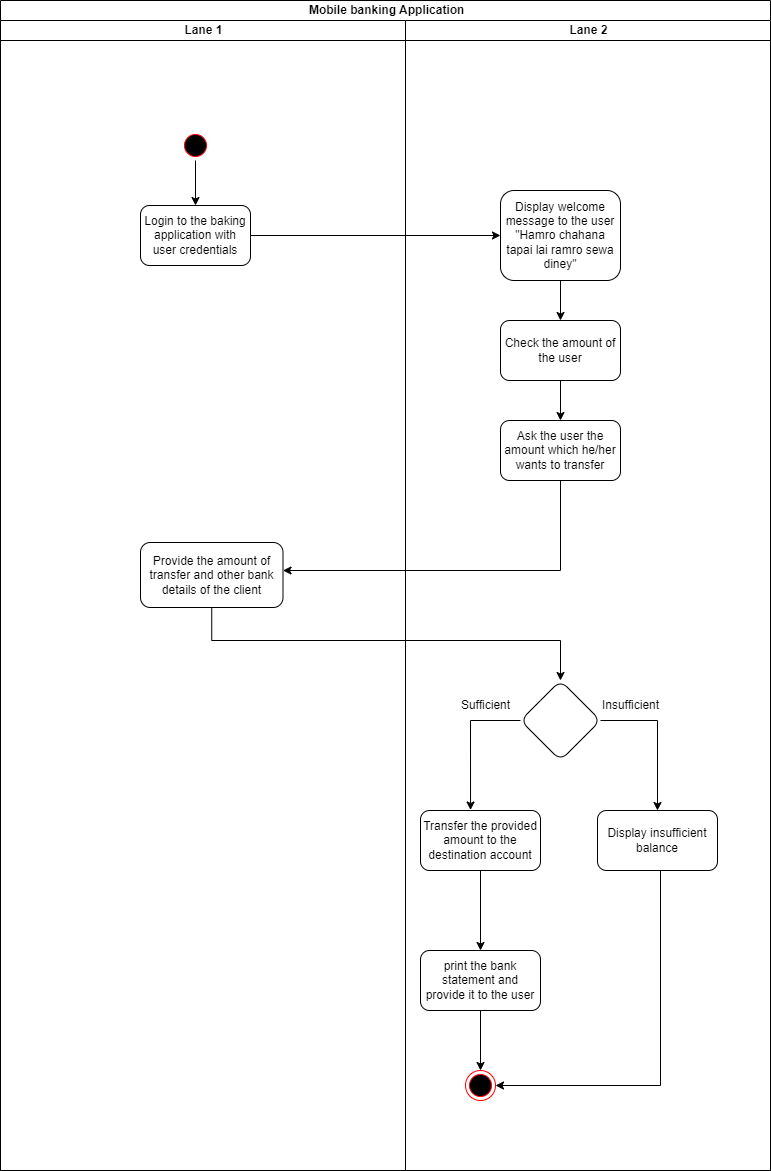

The diagram above was exported from draw.io. Its source (the exported page's mxGraphModel, read from the mxfile embedded in the PNG):
<mxGraphModel dx="1313" dy="676" grid="1" gridSize="10" guides="1" tooltips="1" connect="1" arrows="1" fold="1" page="1" pageScale="1" pageWidth="827" pageHeight="1169" math="0" shadow="0">
  <root>
    <mxCell id="0" />
    <mxCell id="1" parent="0" />
    <mxCell id="qRaFn_Vb2AcMaxiShxlb-1" value="&amp;nbsp;Mobile banking Application" style="swimlane;html=1;childLayout=stackLayout;resizeParent=1;resizeParentMax=0;startSize=20;whiteSpace=wrap;" vertex="1" parent="1">
      <mxGeometry x="230" width="770" height="1170" as="geometry" />
    </mxCell>
    <mxCell id="qRaFn_Vb2AcMaxiShxlb-2" value="Lane 1" style="swimlane;html=1;startSize=20;" vertex="1" parent="qRaFn_Vb2AcMaxiShxlb-1">
      <mxGeometry y="20" width="405" height="1150" as="geometry" />
    </mxCell>
    <mxCell id="qRaFn_Vb2AcMaxiShxlb-9" value="Login to the baking application with user credentials" style="rounded=1;whiteSpace=wrap;html=1;" vertex="1" parent="qRaFn_Vb2AcMaxiShxlb-2">
      <mxGeometry x="140" y="185" width="110" height="60" as="geometry" />
    </mxCell>
    <mxCell id="qRaFn_Vb2AcMaxiShxlb-18" value="Provide the amount of transfer and other bank details of the client" style="whiteSpace=wrap;html=1;rounded=1;" vertex="1" parent="qRaFn_Vb2AcMaxiShxlb-2">
      <mxGeometry x="140" y="522" width="142.5" height="65" as="geometry" />
    </mxCell>
    <mxCell id="qRaFn_Vb2AcMaxiShxlb-38" value="" style="edgeStyle=orthogonalEdgeStyle;rounded=0;orthogonalLoop=1;jettySize=auto;html=1;" edge="1" parent="qRaFn_Vb2AcMaxiShxlb-2" source="qRaFn_Vb2AcMaxiShxlb-35" target="qRaFn_Vb2AcMaxiShxlb-9">
      <mxGeometry relative="1" as="geometry" />
    </mxCell>
    <mxCell id="qRaFn_Vb2AcMaxiShxlb-35" value="" style="ellipse;html=1;shape=startState;fillColor=#000000;strokeColor=#ff0000;" vertex="1" parent="qRaFn_Vb2AcMaxiShxlb-2">
      <mxGeometry x="180" y="110" width="30" height="30" as="geometry" />
    </mxCell>
    <mxCell id="qRaFn_Vb2AcMaxiShxlb-3" value="Lane 2" style="swimlane;html=1;startSize=20;" vertex="1" parent="qRaFn_Vb2AcMaxiShxlb-1">
      <mxGeometry x="405" y="20" width="365" height="1150" as="geometry" />
    </mxCell>
    <mxCell id="qRaFn_Vb2AcMaxiShxlb-15" value="" style="edgeStyle=orthogonalEdgeStyle;rounded=0;orthogonalLoop=1;jettySize=auto;html=1;" edge="1" parent="qRaFn_Vb2AcMaxiShxlb-3" source="qRaFn_Vb2AcMaxiShxlb-11" target="qRaFn_Vb2AcMaxiShxlb-14">
      <mxGeometry relative="1" as="geometry" />
    </mxCell>
    <mxCell id="qRaFn_Vb2AcMaxiShxlb-11" value="Display welcome message to the user &quot;Hamro chahana tapai lai ramro sewa diney&quot;" style="whiteSpace=wrap;html=1;rounded=1;" vertex="1" parent="qRaFn_Vb2AcMaxiShxlb-3">
      <mxGeometry x="95" y="170" width="120" height="90" as="geometry" />
    </mxCell>
    <mxCell id="qRaFn_Vb2AcMaxiShxlb-17" value="" style="edgeStyle=orthogonalEdgeStyle;rounded=0;orthogonalLoop=1;jettySize=auto;html=1;" edge="1" parent="qRaFn_Vb2AcMaxiShxlb-3" source="qRaFn_Vb2AcMaxiShxlb-14" target="qRaFn_Vb2AcMaxiShxlb-16">
      <mxGeometry relative="1" as="geometry" />
    </mxCell>
    <mxCell id="qRaFn_Vb2AcMaxiShxlb-14" value="Check the amount of the user" style="whiteSpace=wrap;html=1;rounded=1;" vertex="1" parent="qRaFn_Vb2AcMaxiShxlb-3">
      <mxGeometry x="95" y="300" width="120" height="60" as="geometry" />
    </mxCell>
    <mxCell id="qRaFn_Vb2AcMaxiShxlb-16" value="Ask the user the amount which he/her wants to transfer" style="whiteSpace=wrap;html=1;rounded=1;" vertex="1" parent="qRaFn_Vb2AcMaxiShxlb-3">
      <mxGeometry x="95" y="400" width="120" height="60" as="geometry" />
    </mxCell>
    <mxCell id="qRaFn_Vb2AcMaxiShxlb-25" style="edgeStyle=orthogonalEdgeStyle;rounded=0;orthogonalLoop=1;jettySize=auto;html=1;entryX=0.417;entryY=-0.008;entryDx=0;entryDy=0;entryPerimeter=0;" edge="1" parent="qRaFn_Vb2AcMaxiShxlb-3" source="qRaFn_Vb2AcMaxiShxlb-20" target="qRaFn_Vb2AcMaxiShxlb-23">
      <mxGeometry relative="1" as="geometry">
        <Array as="points">
          <mxPoint x="65" y="700" />
        </Array>
      </mxGeometry>
    </mxCell>
    <mxCell id="qRaFn_Vb2AcMaxiShxlb-27" value="" style="edgeStyle=orthogonalEdgeStyle;rounded=0;orthogonalLoop=1;jettySize=auto;html=1;" edge="1" parent="qRaFn_Vb2AcMaxiShxlb-3" source="qRaFn_Vb2AcMaxiShxlb-20" target="qRaFn_Vb2AcMaxiShxlb-26">
      <mxGeometry relative="1" as="geometry">
        <Array as="points">
          <mxPoint x="252" y="700" />
        </Array>
      </mxGeometry>
    </mxCell>
    <mxCell id="qRaFn_Vb2AcMaxiShxlb-20" value="" style="rhombus;whiteSpace=wrap;html=1;rounded=1;" vertex="1" parent="qRaFn_Vb2AcMaxiShxlb-3">
      <mxGeometry x="115" y="660" width="80" height="80" as="geometry" />
    </mxCell>
    <mxCell id="qRaFn_Vb2AcMaxiShxlb-29" value="" style="edgeStyle=orthogonalEdgeStyle;rounded=0;orthogonalLoop=1;jettySize=auto;html=1;" edge="1" parent="qRaFn_Vb2AcMaxiShxlb-3" source="qRaFn_Vb2AcMaxiShxlb-23" target="qRaFn_Vb2AcMaxiShxlb-28">
      <mxGeometry relative="1" as="geometry" />
    </mxCell>
    <mxCell id="qRaFn_Vb2AcMaxiShxlb-23" value="Transfer the provided amount to the destination account" style="whiteSpace=wrap;html=1;rounded=1;" vertex="1" parent="qRaFn_Vb2AcMaxiShxlb-3">
      <mxGeometry x="15" y="790" width="120" height="60" as="geometry" />
    </mxCell>
    <mxCell id="qRaFn_Vb2AcMaxiShxlb-34" style="edgeStyle=orthogonalEdgeStyle;rounded=0;orthogonalLoop=1;jettySize=auto;html=1;entryX=1;entryY=0.5;entryDx=0;entryDy=0;" edge="1" parent="qRaFn_Vb2AcMaxiShxlb-3" source="qRaFn_Vb2AcMaxiShxlb-26" target="qRaFn_Vb2AcMaxiShxlb-32">
      <mxGeometry relative="1" as="geometry">
        <Array as="points">
          <mxPoint x="255" y="1065" />
        </Array>
      </mxGeometry>
    </mxCell>
    <mxCell id="qRaFn_Vb2AcMaxiShxlb-26" value="Display insufficient balance" style="whiteSpace=wrap;html=1;rounded=1;" vertex="1" parent="qRaFn_Vb2AcMaxiShxlb-3">
      <mxGeometry x="192" y="790" width="120" height="60" as="geometry" />
    </mxCell>
    <mxCell id="qRaFn_Vb2AcMaxiShxlb-33" value="" style="edgeStyle=orthogonalEdgeStyle;rounded=0;orthogonalLoop=1;jettySize=auto;html=1;" edge="1" parent="qRaFn_Vb2AcMaxiShxlb-3" source="qRaFn_Vb2AcMaxiShxlb-28" target="qRaFn_Vb2AcMaxiShxlb-32">
      <mxGeometry relative="1" as="geometry" />
    </mxCell>
    <mxCell id="qRaFn_Vb2AcMaxiShxlb-28" value="print the bank statement and provide it to the user" style="whiteSpace=wrap;html=1;rounded=1;" vertex="1" parent="qRaFn_Vb2AcMaxiShxlb-3">
      <mxGeometry x="15" y="930" width="120" height="60" as="geometry" />
    </mxCell>
    <mxCell id="qRaFn_Vb2AcMaxiShxlb-31" value="Insufficient" style="text;html=1;align=center;verticalAlign=middle;resizable=0;points=[];autosize=1;strokeColor=none;fillColor=none;" vertex="1" parent="qRaFn_Vb2AcMaxiShxlb-3">
      <mxGeometry x="185" y="670" width="80" height="30" as="geometry" />
    </mxCell>
    <mxCell id="qRaFn_Vb2AcMaxiShxlb-30" value="Sufficient" style="text;html=1;align=center;verticalAlign=middle;resizable=0;points=[];autosize=1;strokeColor=none;fillColor=none;" vertex="1" parent="qRaFn_Vb2AcMaxiShxlb-3">
      <mxGeometry x="45" y="670" width="70" height="30" as="geometry" />
    </mxCell>
    <mxCell id="qRaFn_Vb2AcMaxiShxlb-32" value="" style="ellipse;html=1;shape=endState;fillColor=#000000;strokeColor=#ff0000;" vertex="1" parent="qRaFn_Vb2AcMaxiShxlb-3">
      <mxGeometry x="60" y="1050" width="30" height="30" as="geometry" />
    </mxCell>
    <mxCell id="qRaFn_Vb2AcMaxiShxlb-12" value="" style="edgeStyle=orthogonalEdgeStyle;rounded=0;orthogonalLoop=1;jettySize=auto;html=1;" edge="1" parent="qRaFn_Vb2AcMaxiShxlb-1" source="qRaFn_Vb2AcMaxiShxlb-9" target="qRaFn_Vb2AcMaxiShxlb-11">
      <mxGeometry relative="1" as="geometry" />
    </mxCell>
    <mxCell id="qRaFn_Vb2AcMaxiShxlb-19" value="" style="edgeStyle=orthogonalEdgeStyle;rounded=0;orthogonalLoop=1;jettySize=auto;html=1;" edge="1" parent="qRaFn_Vb2AcMaxiShxlb-1" source="qRaFn_Vb2AcMaxiShxlb-16" target="qRaFn_Vb2AcMaxiShxlb-18">
      <mxGeometry relative="1" as="geometry">
        <Array as="points">
          <mxPoint x="560" y="570" />
        </Array>
      </mxGeometry>
    </mxCell>
    <mxCell id="qRaFn_Vb2AcMaxiShxlb-21" value="" style="edgeStyle=orthogonalEdgeStyle;rounded=0;orthogonalLoop=1;jettySize=auto;html=1;" edge="1" parent="qRaFn_Vb2AcMaxiShxlb-1" source="qRaFn_Vb2AcMaxiShxlb-18" target="qRaFn_Vb2AcMaxiShxlb-20">
      <mxGeometry relative="1" as="geometry">
        <Array as="points">
          <mxPoint x="211" y="640" />
          <mxPoint x="560" y="640" />
        </Array>
      </mxGeometry>
    </mxCell>
  </root>
</mxGraphModel>